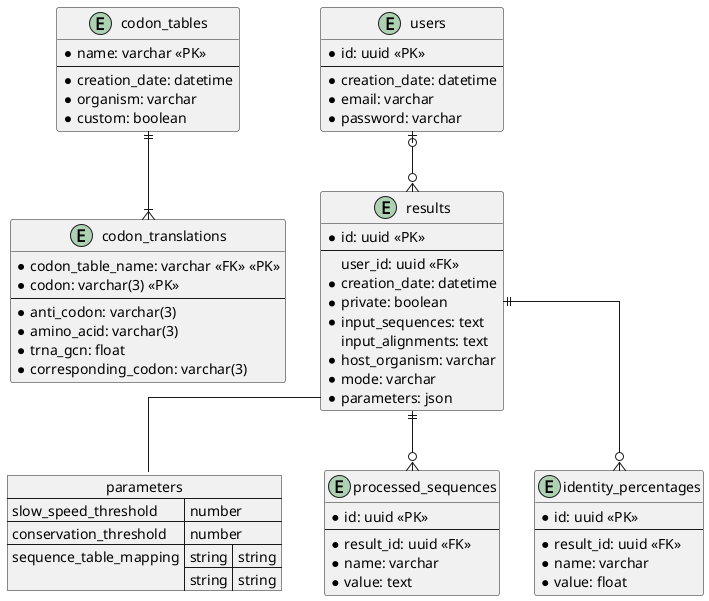

The diagram above was rendered by PlantUML. Its source (embedded in the PNG):
@startuml db_schema
skinparam linetype ortho

entity codon_tables {
    * name: varchar <<PK>>
    --
    * creation_date: datetime
    * organism: varchar
    * custom: boolean
}

entity codon_translations {
    * codon_table_name: varchar <<FK>> <<PK>>
    * codon: varchar(3) <<PK>>
    --
    * anti_codon: varchar(3)
    * amino_acid: varchar(3)
    * trna_gcn: float
    * corresponding_codon: varchar(3)
}

entity users {
    * id: uuid <<PK>>
    --
    * creation_date: datetime
    * email: varchar
    * password: varchar
}

entity results {
    * id: uuid <<PK>>
    --
    user_id: uuid <<FK>>
    * creation_date: datetime
    * private: boolean
    * input_sequences: text
    input_alignments: text
    * host_organism: varchar
    * mode: varchar
    * parameters: json
}

json parameters {
    "slow_speed_threshold": "number",
    "conservation_threshold": "number",
    "sequence_table_mapping": {
        "string": "string",
        "string": "string"
    }
}

entity processed_sequences {
    * id: uuid <<PK>>
    --
    * result_id: uuid <<FK>>
    * name: varchar
    * value: text
}

entity identity_percentages {
    * id: uuid <<PK>>
    --
    * result_id: uuid <<FK>>
    * name: varchar
    * value: float
}

users |o--o{ results
results ||--o{ processed_sequences
results ||--o{ identity_percentages
results -- parameters
codon_tables ||--|{ codon_translations
@enduml